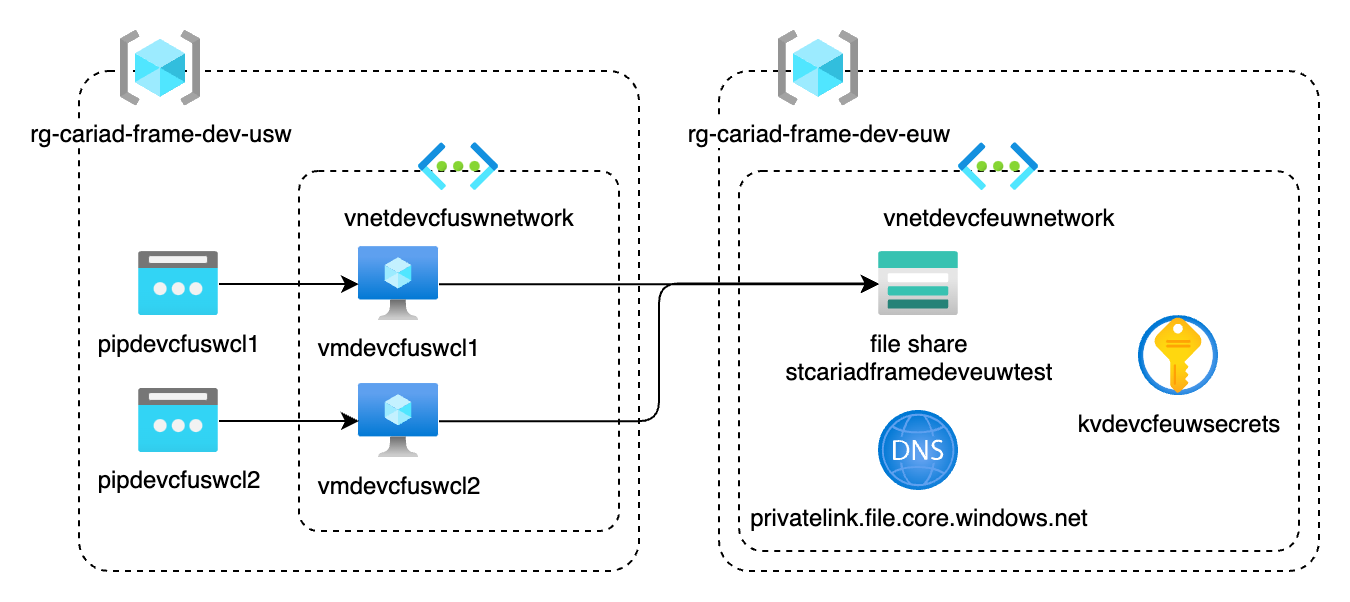

The diagram above was exported from draw.io. Its source (the exported page's mxGraphModel, read from the mxfile embedded in the PNG):
<mxGraphModel dx="1877" dy="653" grid="0" gridSize="10" guides="1" tooltips="1" connect="1" arrows="1" fold="1" page="1" pageScale="1" pageWidth="827" pageHeight="1169" background="#FFFFFF" math="0" shadow="0">
  <root>
    <mxCell id="0" />
    <mxCell id="1" parent="0" />
    <mxCell id="5" value="" style="rounded=1;whiteSpace=wrap;html=1;dashed=1;fillColor=none;arcSize=6;" parent="1" vertex="1">
      <mxGeometry x="320" y="60" width="300" height="250" as="geometry" />
    </mxCell>
    <mxCell id="2" value="" style="rounded=1;whiteSpace=wrap;html=1;dashed=1;fillColor=none;arcSize=6;" parent="1" vertex="1">
      <mxGeometry x="330" y="110" width="280" height="190" as="geometry" />
    </mxCell>
    <mxCell id="4" value="vnetdevcfeuwnetwork" style="aspect=fixed;html=1;points=[];align=center;image;fontSize=12;image=img/lib/azure2/networking/Virtual_Networks.svg;dashed=1;fillColor=none;" parent="1" vertex="1">
      <mxGeometry x="440" y="96.12" width="40" height="23.88" as="geometry" />
    </mxCell>
    <mxCell id="7" value="rg-cariad-frame-dev-euw" style="aspect=fixed;html=1;points=[];align=center;image;fontSize=12;image=img/lib/azure2/general/Resource_Groups.svg;dashed=1;fillColor=none;" parent="1" vertex="1">
      <mxGeometry x="350" y="40" width="40" height="37.65" as="geometry" />
    </mxCell>
    <mxCell id="8" value="privatelink.file.core.windows.net" style="aspect=fixed;html=1;points=[];align=center;image;fontSize=12;image=img/lib/azure2/networking/DNS_Zones.svg;dashed=1;fillColor=none;" parent="1" vertex="1">
      <mxGeometry x="400" y="230" width="40" height="40" as="geometry" />
    </mxCell>
    <mxCell id="9" value="file share&lt;br&gt;stcariadframedeveuwtest" style="aspect=fixed;html=1;points=[];align=center;image;fontSize=12;image=img/lib/azure2/storage/Storage_Accounts.svg;dashed=1;fillColor=none;labelBackgroundColor=none;" parent="1" vertex="1">
      <mxGeometry x="400" y="150.55" width="40" height="32" as="geometry" />
    </mxCell>
    <mxCell id="11" value="kvdevcfeuwsecrets" style="aspect=fixed;html=1;points=[];align=center;image;fontSize=12;image=img/lib/azure2/security/Key_Vaults.svg;dashed=1;fillColor=none;" parent="1" vertex="1">
      <mxGeometry x="530" y="182.55" width="40" height="40" as="geometry" />
    </mxCell>
    <mxCell id="12" value="" style="rounded=1;whiteSpace=wrap;html=1;dashed=1;fillColor=none;arcSize=6;" parent="1" vertex="1">
      <mxGeometry y="60" width="280" height="250" as="geometry" />
    </mxCell>
    <mxCell id="13" value="" style="rounded=1;whiteSpace=wrap;html=1;dashed=1;fillColor=none;arcSize=6;" parent="1" vertex="1">
      <mxGeometry x="110" y="110" width="160" height="180" as="geometry" />
    </mxCell>
    <mxCell id="14" value="vnetdevcfuswnetwork" style="aspect=fixed;html=1;points=[];align=center;image;fontSize=12;image=img/lib/azure2/networking/Virtual_Networks.svg;dashed=1;fillColor=none;" parent="1" vertex="1">
      <mxGeometry x="170" y="96.12" width="40" height="23.88" as="geometry" />
    </mxCell>
    <mxCell id="15" value="rg-cariad-frame-dev-usw" style="aspect=fixed;html=1;points=[];align=center;image;fontSize=12;image=img/lib/azure2/general/Resource_Groups.svg;dashed=1;fillColor=none;" parent="1" vertex="1">
      <mxGeometry x="21" y="40" width="40" height="37.65" as="geometry" />
    </mxCell>
    <mxCell id="32" style="edgeStyle=orthogonalEdgeStyle;jumpStyle=arc;html=1;" parent="1" source="19" target="9" edge="1">
      <mxGeometry relative="1" as="geometry" />
    </mxCell>
    <mxCell id="19" value="vmdevcfuswcl1" style="aspect=fixed;html=1;points=[];align=center;image;fontSize=12;image=img/lib/azure2/compute/Virtual_Machine.svg;dashed=1;fillColor=none;" parent="1" vertex="1">
      <mxGeometry x="140" y="148" width="40" height="37.1" as="geometry" />
    </mxCell>
    <mxCell id="40" style="edgeStyle=orthogonalEdgeStyle;jumpStyle=arc;html=1;entryX=-0.003;entryY=0.49;entryDx=0;entryDy=0;entryPerimeter=0;" parent="1" source="20" target="9" edge="1">
      <mxGeometry relative="1" as="geometry">
        <Array as="points">
          <mxPoint x="290" y="235" />
          <mxPoint x="290" y="166" />
        </Array>
      </mxGeometry>
    </mxCell>
    <mxCell id="20" value="vmdevcfuswcl2" style="aspect=fixed;html=1;points=[];align=center;image;fontSize=12;image=img/lib/azure2/compute/Virtual_Machine.svg;dashed=1;fillColor=none;" parent="1" vertex="1">
      <mxGeometry x="140" y="216.45" width="40" height="37.1" as="geometry" />
    </mxCell>
    <mxCell id="24" style="edgeStyle=none;html=1;" parent="1" source="21" target="19" edge="1">
      <mxGeometry relative="1" as="geometry" />
    </mxCell>
    <mxCell id="21" value="pipdevcfuswcl1" style="aspect=fixed;html=1;points=[];align=center;image;fontSize=12;image=img/lib/azure2/networking/Public_IP_Addresses.svg;dashed=1;fillColor=none;" parent="1" vertex="1">
      <mxGeometry x="30" y="150.55" width="40" height="32" as="geometry" />
    </mxCell>
    <mxCell id="25" style="edgeStyle=none;html=1;" parent="1" source="22" target="20" edge="1">
      <mxGeometry relative="1" as="geometry" />
    </mxCell>
    <mxCell id="22" value="pipdevcfuswcl2" style="aspect=fixed;html=1;points=[];align=center;image;fontSize=12;image=img/lib/azure2/networking/Public_IP_Addresses.svg;dashed=1;fillColor=none;" parent="1" vertex="1">
      <mxGeometry x="30" y="219" width="40" height="32" as="geometry" />
    </mxCell>
  </root>
</mxGraphModel>